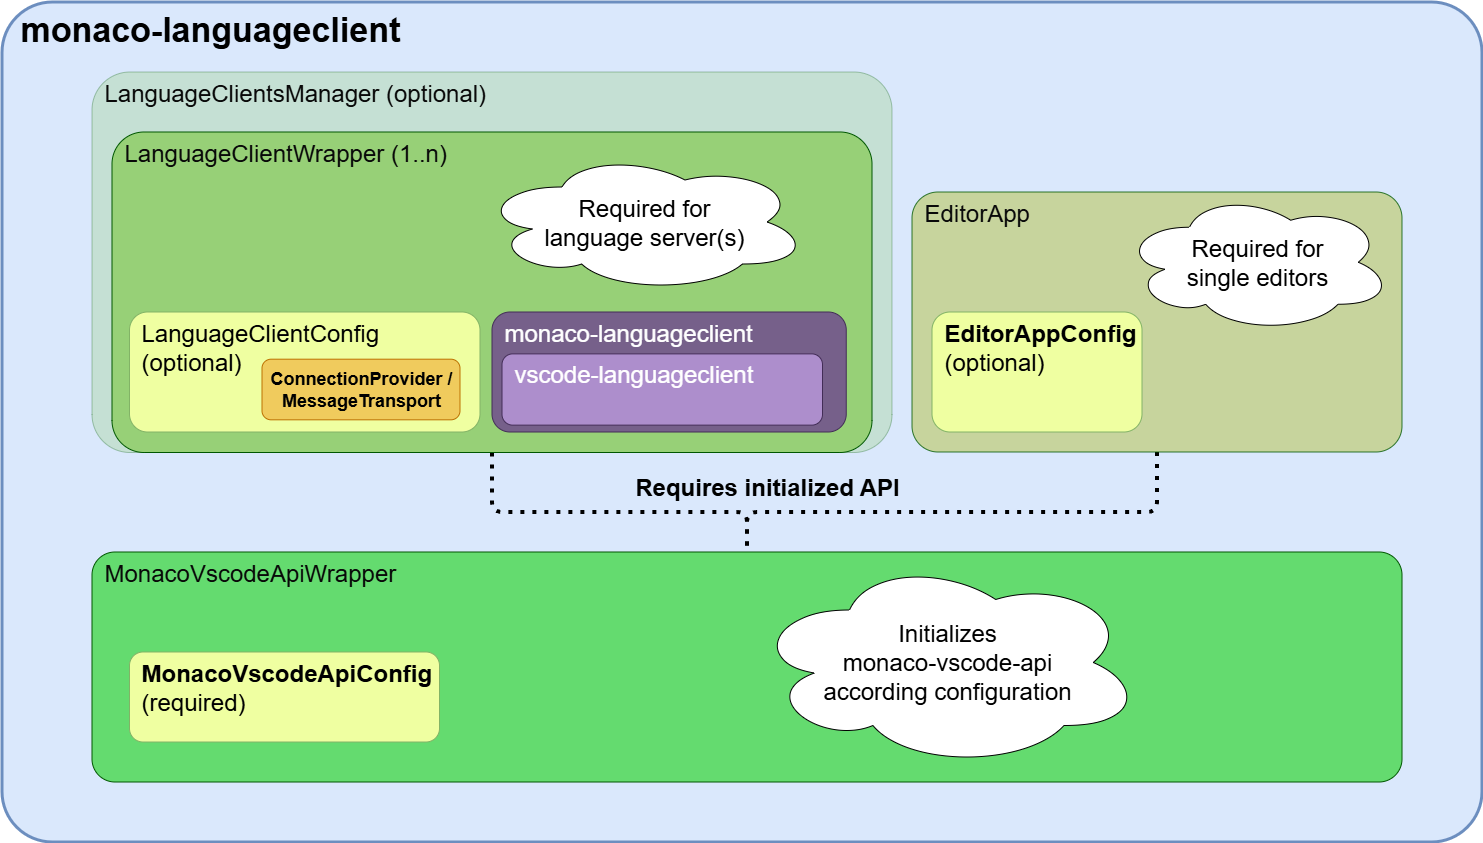

The diagram above was exported from draw.io. Its source (the exported page's mxGraphModel, read from the mxfile embedded in the PNG):
<mxGraphModel dx="3924.5" dy="2687.5" grid="1" gridSize="10" guides="1" tooltips="1" connect="1" arrows="1" fold="1" page="1" pageScale="1.5" pageWidth="1169" pageHeight="827" background="none" math="0" shadow="0">
  <root>
    <mxCell id="0" />
    <mxCell id="1" parent="0" />
    <mxCell id="_uGb1KgNCc7sdFown7Vx-18" value="&lt;font style=&quot;font-size: 24px;&quot;&gt;LanguageClientWrapper (1..n)&lt;/font&gt;" style="rounded=1;html=1;fillColor=light-dark(#97D077,#80CC80);strokeColor=#005700;fontColor=#ffffff;verticalAlign=top;arcSize=10;whiteSpace=wrap;align=left;spacingLeft=10;" parent="1" vertex="1">
      <mxGeometry x="-1540" y="-760" width="780" height="330.5" as="geometry" />
    </mxCell>
    <mxCell id="k4CSAVVTnt-oedxpcEqQ-55" value="&lt;b&gt;&lt;font style=&quot;font-size: 34px;&quot;&gt;monaco-language&lt;span style=&quot;background-color: initial;&quot;&gt;client&lt;/span&gt;&lt;/font&gt;&lt;/b&gt;" style="rounded=1;whiteSpace=wrap;html=1;verticalAlign=top;fontSize=24;fillColor=#dae8fc;strokeColor=#6c8ebf;strokeWidth=3;arcSize=6;align=left;spacingLeft=16;" parent="1" vertex="1">
      <mxGeometry x="-1640" y="-880" width="1480" height="840" as="geometry" />
    </mxCell>
    <mxCell id="_uGb1KgNCc7sdFown7Vx-17" value="&lt;font style=&quot;font-size: 24px;&quot;&gt;LanguageClientsManager (optional)&lt;/font&gt;" style="rounded=1;html=1;fillColor=light-dark(#97D077,#80CC80);strokeColor=#005700;fontColor=#090909;verticalAlign=top;arcSize=10;whiteSpace=wrap;align=left;spacingLeft=10;opacity=30;" parent="1" vertex="1">
      <mxGeometry x="-1550" y="-810" width="800" height="380.5" as="geometry" />
    </mxCell>
    <mxCell id="_uGb1KgNCc7sdFown7Vx-46" style="edgeStyle=orthogonalEdgeStyle;rounded=1;orthogonalLoop=1;jettySize=auto;html=1;entryX=0.5;entryY=0;entryDx=0;entryDy=0;exitX=0.5;exitY=1;exitDx=0;exitDy=0;strokeWidth=4;dashed=1;dashPattern=1 2;endArrow=none;endFill=0;curved=0;" parent="1" source="_uGb1KgNCc7sdFown7Vx-14" target="k4CSAVVTnt-oedxpcEqQ-79" edge="1">
      <mxGeometry relative="1" as="geometry">
        <Array as="points">
          <mxPoint x="-1150" y="-370" />
          <mxPoint x="-895" y="-370" />
        </Array>
      </mxGeometry>
    </mxCell>
    <mxCell id="_uGb1KgNCc7sdFown7Vx-14" value="&lt;font style=&quot;font-size: 24px;&quot;&gt;LanguageClientWrapper (1..n)&lt;/font&gt;" style="rounded=1;html=1;fillColor=light-dark(#97D077,#80CC80);strokeColor=#005700;fontColor=#090909;verticalAlign=top;arcSize=10;whiteSpace=wrap;align=left;spacingLeft=10;" parent="1" vertex="1">
      <mxGeometry x="-1530" y="-750" width="760" height="320.5" as="geometry" />
    </mxCell>
    <mxCell id="k4CSAVVTnt-oedxpcEqQ-79" value="&lt;font style=&quot;font-size: 24px;&quot;&gt;MonacoVscodeApiWrapper&lt;/font&gt;" style="rounded=1;html=1;fillColor=#64DB6F;strokeColor=#005700;fontColor=#090909;verticalAlign=top;arcSize=10;whiteSpace=wrap;align=left;spacingLeft=10;" parent="1" vertex="1">
      <mxGeometry x="-1550" y="-330" width="1310" height="230" as="geometry" />
    </mxCell>
    <mxCell id="k4CSAVVTnt-oedxpcEqQ-89" value="&lt;font&gt;&lt;b&gt;MonacoVscodeApiConfig&lt;/b&gt;&lt;/font&gt;&lt;div&gt;&lt;font&gt;(required)&lt;b&gt;&lt;/b&gt;&lt;/font&gt;&lt;/div&gt;" style="rounded=1;whiteSpace=wrap;html=1;fillColor=#EFFFA1;strokeColor=#82b366;fontSize=24;verticalAlign=top;align=left;spacingLeft=10;" parent="1" vertex="1">
      <mxGeometry x="-1512.5" y="-230" width="310" height="90" as="geometry" />
    </mxCell>
    <mxCell id="_uGb1KgNCc7sdFown7Vx-10" value="&lt;div&gt;Initializes&lt;/div&gt;&lt;div&gt;monaco-vscode-api&lt;/div&gt;&lt;div&gt;according configuration&lt;/div&gt;" style="ellipse;shape=cloud;whiteSpace=wrap;html=1;fontSize=24;" parent="1" vertex="1">
      <mxGeometry x="-890" y="-324.5" width="390" height="210" as="geometry" />
    </mxCell>
    <mxCell id="_uGb1KgNCc7sdFown7Vx-44" style="edgeStyle=orthogonalEdgeStyle;rounded=1;orthogonalLoop=1;jettySize=auto;html=1;exitX=0.5;exitY=1;exitDx=0;exitDy=0;strokeWidth=4;dashed=1;dashPattern=1 2;entryX=0.5;entryY=0;entryDx=0;entryDy=0;endArrow=none;endFill=0;curved=0;" parent="1" source="_uGb1KgNCc7sdFown7Vx-43" target="k4CSAVVTnt-oedxpcEqQ-79" edge="1">
      <mxGeometry relative="1" as="geometry">
        <Array as="points">
          <mxPoint x="-485" y="-370" />
          <mxPoint x="-895" y="-370" />
        </Array>
        <mxPoint x="-220" y="-180" as="targetPoint" />
      </mxGeometry>
    </mxCell>
    <mxCell id="_uGb1KgNCc7sdFown7Vx-43" value="&lt;font style=&quot;font-size: 24px;&quot;&gt;EditorApp&lt;/font&gt;" style="rounded=1;html=1;fillColor=#C2CF86;strokeColor=#005700;fontColor=#090909;verticalAlign=top;arcSize=10;whiteSpace=wrap;align=left;spacingLeft=10;opacity=80;" parent="1" vertex="1">
      <mxGeometry x="-730" y="-690" width="490" height="260" as="geometry" />
    </mxCell>
    <mxCell id="_uGb1KgNCc7sdFown7Vx-49" value="Required&amp;nbsp;&lt;span style=&quot;background-color: transparent; color: light-dark(rgb(0, 0, 0), rgb(255, 255, 255));&quot;&gt;for&lt;/span&gt;&lt;div&gt;single editors&lt;/div&gt;" style="ellipse;shape=cloud;whiteSpace=wrap;html=1;fontSize=24;" parent="1" vertex="1">
      <mxGeometry x="-520" y="-689.75" width="270" height="140" as="geometry" />
    </mxCell>
    <mxCell id="_uGb1KgNCc7sdFown7Vx-50" value="&lt;b&gt;EditorAppConfig&lt;/b&gt;&lt;div&gt;(optional)&lt;b&gt;&lt;/b&gt;&lt;/div&gt;" style="rounded=1;whiteSpace=wrap;html=1;fillColor=#EFFFA1;strokeColor=#82b366;fontSize=24;align=left;verticalAlign=top;spacingLeft=10;" parent="1" vertex="1">
      <mxGeometry x="-710" y="-570" width="210" height="120" as="geometry" />
    </mxCell>
    <mxCell id="Q1zuOhS-M8KEH4ONO73u-8" value="Required&amp;nbsp;&lt;span style=&quot;background-color: transparent; color: light-dark(rgb(0, 0, 0), rgb(255, 255, 255));&quot;&gt;for&lt;/span&gt;&lt;div&gt;language s&lt;span style=&quot;background-color: transparent; color: light-dark(rgb(0, 0, 0), rgb(255, 255, 255));&quot;&gt;erver(s)&lt;/span&gt;&lt;/div&gt;" style="ellipse;shape=cloud;whiteSpace=wrap;html=1;fontSize=24;" parent="1" vertex="1">
      <mxGeometry x="-1162" y="-730" width="328" height="140" as="geometry" />
    </mxCell>
    <mxCell id="Q1zuOhS-M8KEH4ONO73u-9" value="monaco-languageclient" style="rounded=1;whiteSpace=wrap;html=1;verticalAlign=top;fontSize=24;fillColor=#76608a;strokeColor=#432D57;fontColor=#ffffff;align=left;spacingLeft=10;" parent="1" vertex="1">
      <mxGeometry x="-1150" y="-570" width="354.25" height="120" as="geometry" />
    </mxCell>
    <mxCell id="Q1zuOhS-M8KEH4ONO73u-10" value="vscode-languageclient" style="rounded=1;whiteSpace=wrap;html=1;verticalAlign=top;fontSize=24;fillColor=#AD8ECC;strokeColor=#432D57;fontColor=#ffffff;align=left;spacingLeft=10;" parent="1" vertex="1">
      <mxGeometry x="-1140" y="-528.12" width="320.5" height="71.25" as="geometry" />
    </mxCell>
    <mxCell id="_uGb1KgNCc7sdFown7Vx-16" value="&lt;font&gt;LanguageClientConfig&lt;/font&gt;&lt;div&gt;&lt;font&gt;(optional)&lt;/font&gt;&lt;/div&gt;" style="rounded=1;whiteSpace=wrap;html=1;fillColor=#EFFFA1;strokeColor=#82b366;fontSize=24;align=left;verticalAlign=top;spacingLeft=10;" parent="1" vertex="1">
      <mxGeometry x="-1512.5" y="-570" width="350.5" height="120" as="geometry" />
    </mxCell>
    <mxCell id="lx0kfDIMt9VH3zf3OL-N-7" value="&lt;div style=&quot;color: rgb(0, 0, 0); font-size: 18px;&quot;&gt;&lt;b&gt;Connection&lt;span style=&quot;background-color: initial;&quot;&gt;Provider&amp;nbsp;&lt;/span&gt;&lt;span style=&quot;background-color: transparent;&quot;&gt;/&lt;/span&gt;&lt;/b&gt;&lt;/div&gt;&lt;div style=&quot;color: rgb(0, 0, 0); font-size: 18px;&quot;&gt;&lt;b&gt;&lt;span style=&quot;background-color: transparent;&quot;&gt;Message&lt;/span&gt;&lt;span style=&quot;background-color: initial;&quot;&gt;Transport&lt;/span&gt;&lt;/b&gt;&lt;/div&gt;" style="rounded=1;whiteSpace=wrap;html=1;fillColor=#F0CB5D;fontColor=#000000;strokeColor=#BD7000;fontSize=18;" parent="1" vertex="1">
      <mxGeometry x="-1380" y="-522.81" width="198" height="60.63" as="geometry" />
    </mxCell>
    <mxCell id="7y8CWc6Fthe4Xidu5eib-1" value="&lt;font style=&quot;font-size: 24px;&quot;&gt;&lt;b style=&quot;&quot;&gt;Requires initialized API&lt;/b&gt;&lt;/font&gt;" style="text;html=1;align=center;verticalAlign=middle;whiteSpace=wrap;rounded=0;" parent="1" vertex="1">
      <mxGeometry x="-1010" y="-410" width="270" height="30" as="geometry" />
    </mxCell>
  </root>
</mxGraphModel>